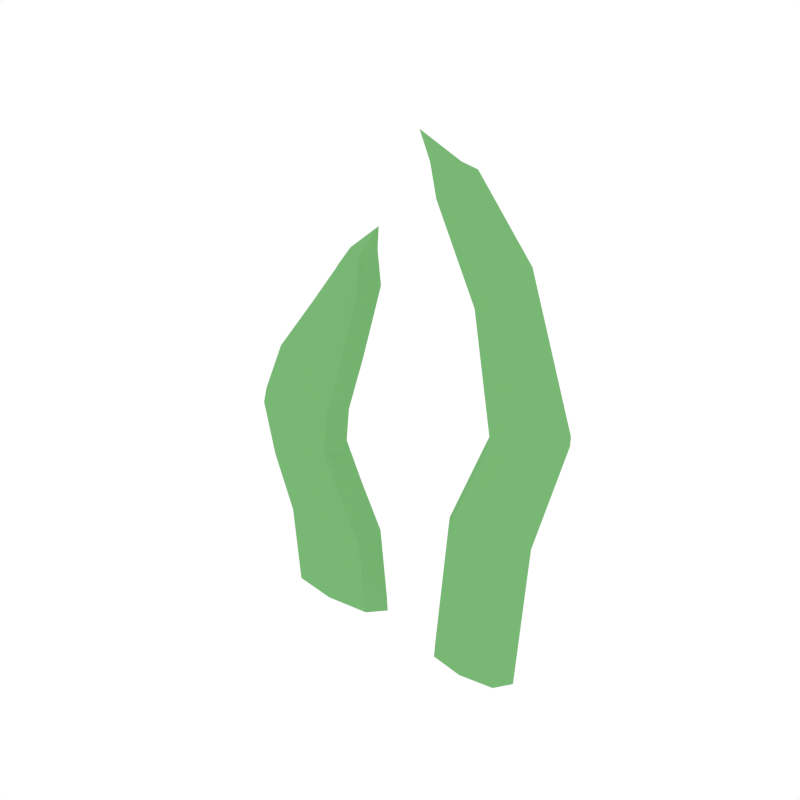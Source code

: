 # Source: Grass1.blend  (saved by Blender 2.79.0; exported with 4.5.12 LTS)
import bpy
from mathutils import Matrix  # noqa: F401  (used for matrix-valued properties, if any)

bpy.ops.wm.read_factory_settings(use_empty=True)
scene = bpy.context.scene
scene.name = 'Scene'

# ---- collections
col_collection_1 = bpy.data.collections.new('Collection 1'); scene.collection.children.link(col_collection_1)

# ---- materials (node trees are filled in below, after node groups)
mat_green = bpy.data.materials.new('Green')
mat_green.alpha_threshold = 0.0
mat_green.diffuse_color = (0.1909, 0.4793, 0.1745, 1.0)
mat_green.roughness = 0.5

# ---- material node trees

# ---- world
world_world = bpy.data.worlds.new('World'); scene.world = world_world
world_world.color = (1.0, 1.0, 1.0)
world_world.use_sun_shadow = False
world_world.sun_shadow_jitter_overblur = 0.0
world_world.cycles.sampling_method = 'NONE'
world_world.cycles.sample_map_resolution = 256

# ---- meshes
me_plane_004 = bpy.data.meshes.new('Plane.004')
me_plane_004.from_pydata([(-0.1158, -0.02516, -0.0101), (-0.1482, -0.02516, 0.1327), (-0.1509, -0.02516, 0.2356), (-0.09338, -0.02516, 0.3471), (0.07165, -0.03474, -0.0101), (0.05445, -0.03474, 0.4652), (0.1232, -0.03474, 0.27), (-0.1158, -0.07246, -0.0101), (-0.1482, -0.07246, 0.1327), (-0.1509, -0.07246, 0.2356), (-0.09338, -0.07246, 0.3471), (0.07165, -0.08204, -0.0101), (0.05445, -0.08204, 0.4652), (0.1232, -0.08204, 0.27), (-0.1806, -0.04881, -0.0101), (-0.05086, -0.04881, -0.0101), (-0.08526, -0.04881, 0.1217), (-0.2112, -0.04881, 0.1437), (-0.1056, -0.04881, 0.2071), (-0.1962, -0.04881, 0.2642), (-0.09433, -0.04881, 0.3952), (-0.06478, -0.04881, 0.3601), (0.02248, -0.05839, -0.0101), (0.1208, -0.05839, -0.0101), (0.1638, -0.05839, 0.277), (0.08266, -0.05839, 0.2631), (0.0201, -0.05839, 0.4745), (0.04191, -0.05839, 0.5018), (-0.1644, -0.03107, -0.0101), (-0.1239, -0.02516, 0.07705), (-0.06708, -0.03107, -0.0101), (-0.1651, -0.02516, 0.1847), (-0.101, -0.03107, 0.1244), (-0.1954, -0.03107, 0.141), (-0.1216, -0.02516, 0.2887), (-0.1169, -0.03107, 0.2142), (-0.1848, -0.03107, 0.2571), (-0.09409, -0.03107, 0.3832), (-0.07193, -0.03107, 0.3569), (0.03477, -0.04065, -0.0101), (0.08455, -0.03474, 0.1542), (0.1085, -0.04065, -0.0101), (0.09235, -0.03474, 0.3981), (0.1537, -0.04065, 0.2752), (0.0928, -0.04065, 0.2648), (0.02869, -0.04065, 0.4722), (0.04504, -0.04065, 0.4926), (-0.1644, -0.06655, -0.0101), (-0.1239, -0.07246, 0.07705), (-0.06708, -0.06655, -0.0101), (-0.1651, -0.07246, 0.1847), (-0.101, -0.06655, 0.1244), (-0.1954, -0.06655, 0.141), (-0.1216, -0.07246, 0.2887), (-0.1169, -0.06655, 0.2142), (-0.1848, -0.06655, 0.2571), (-0.09409, -0.06655, 0.3832), (-0.07193, -0.06655, 0.3569), (0.03477, -0.07612, -0.0101), (0.08455, -0.08204, 0.1542), (0.1085, -0.07612, -0.0101), (0.09235, -0.08204, 0.3981), (0.1537, -0.07612, 0.2752), (0.0928, -0.07612, 0.2648), (0.02869, -0.07612, 0.4722), (0.04504, -0.07612, 0.4926), (-0.1883, -0.04881, 0.0798), (-0.05946, -0.04881, 0.07429), (-0.2227, -0.04881, 0.2056), (-0.1075, -0.04881, 0.1638), (-0.1479, -0.04881, 0.3254), (-0.08833, -0.04881, 0.2673), (-0.05881, -0.04881, 0.4235), (0.03753, -0.05839, 0.1525), (0.1316, -0.05839, 0.1559), (0.0647, -0.05839, 0.3805), (0.1083, -0.05839, 0.4271), (-0.004167, -0.05839, 0.5225), (-0.1722, -0.03107, 0.07911), (-0.07556, -0.03107, 0.07498), (-0.2083, -0.03107, 0.2004), (-0.1219, -0.03107, 0.169), (-0.1413, -0.03107, 0.3162), (-0.09664, -0.03107, 0.2726), (-0.07187, -0.03567, 0.3947), (0.04928, -0.04065, 0.1529), (0.1198, -0.04065, 0.1555), (0.07161, -0.04065, 0.3849), (0.1043, -0.04065, 0.4198), (0.01798, -0.04525, 0.5009), (-0.1722, -0.06655, 0.07911), (-0.07556, -0.06655, 0.07498), (-0.2083, -0.06655, 0.2004), (-0.1219, -0.06655, 0.169), (-0.1413, -0.06655, 0.3162), (-0.09664, -0.06655, 0.2726), (-0.07187, -0.06195, 0.3947), (0.04928, -0.07612, 0.1529), (0.1198, -0.07612, 0.1555), (0.07161, -0.07612, 0.3849), (0.1043, -0.07612, 0.4198), (0.01798, -0.07152, 0.5009)], [], [(0, 28, 78, 29), (0, 29, 79, 30), (1, 32, 79, 29), (1, 29, 78, 33), (1, 33, 80, 31), (1, 31, 81, 32), (2, 35, 81, 31), (2, 31, 80, 36), (2, 36, 82, 34), (2, 34, 83, 35), (3, 38, 83, 34), (3, 34, 82, 37), (3, 37, 84, 38), (4, 39, 85, 40), (4, 40, 86, 41), (5, 46, 88, 42), (5, 42, 87, 45), (5, 45, 89, 46), (6, 40, 85, 44), (6, 44, 87, 42), (6, 42, 88, 43), (6, 43, 86, 40), (7, 48, 90, 47), (7, 49, 91, 48), (8, 48, 91, 51), (8, 51, 93, 50), (8, 50, 92, 52), (8, 52, 90, 48), (9, 50, 93, 54), (9, 54, 95, 53), (9, 53, 94, 55), (9, 55, 92, 50), (10, 53, 95, 57), (10, 57, 96, 56), (10, 56, 94, 53), (11, 59, 97, 58), (11, 60, 98, 59), (12, 61, 100, 65), (12, 65, 101, 64), (12, 64, 99, 61), (13, 63, 97, 59), (13, 59, 98, 62), (13, 62, 100, 61), (13, 61, 99, 63), (14, 66, 78, 28), (14, 47, 90, 66), (15, 30, 79, 67), (15, 67, 91, 49), (16, 67, 79, 32), (16, 32, 81, 69), (16, 69, 93, 51), (16, 51, 91, 67), (17, 68, 80, 33), (17, 33, 78, 66), (17, 66, 90, 52), (17, 52, 92, 68), (18, 69, 81, 35), (18, 35, 83, 71), (18, 71, 95, 54), (18, 54, 93, 69), (19, 70, 82, 36), (19, 36, 80, 68), (19, 68, 92, 55), (19, 55, 94, 70), (20, 72, 84, 37), (20, 37, 82, 70), (20, 70, 94, 56), (20, 56, 96, 72), (21, 71, 83, 38), (21, 38, 84, 72), (21, 72, 96, 57), (21, 57, 95, 71), (22, 73, 85, 39), (22, 58, 97, 73), (23, 41, 86, 74), (23, 74, 98, 60), (24, 74, 86, 43), (24, 43, 88, 76), (24, 76, 100, 62), (24, 62, 98, 74), (25, 75, 87, 44), (25, 44, 85, 73), (25, 73, 97, 63), (25, 63, 99, 75), (26, 77, 89, 45), (26, 45, 87, 75), (26, 75, 99, 64), (26, 64, 101, 77), (27, 76, 88, 46), (27, 46, 89, 77), (27, 77, 101, 65), (27, 65, 100, 76)])
me_plane_004.materials.append(mat_green)
me_plane_004.use_remesh_preserve_volume = False
me_plane_004.use_remesh_preserve_attributes = False
me_plane_004.use_mirror_vertex_groups = False
me_plane_004.update()

# ---- objects
ob_grass1 = bpy.data.objects.new('Grass1', me_plane_004)

# ---- transforms, parenting, visibility, modifiers, constraints
ob_grass1.location = (0.0, 0.0, 0.0)
ob_grass1.lineart.crease_threshold = 0.0

# ---- collection membership
col_collection_1.objects.link(ob_grass1)

# ---- scene / render settings (as saved in the file)
scene.frame_start = 1; scene.frame_end = 250; scene.frame_set(0)
scene.render.engine = 'CYCLES'
scene.render.resolution_x = 1000
scene.render.resolution_y = 1000
scene.render.dither_intensity = 0.0
scene.cycles.samples = 200
scene.cycles.sampling_pattern = 'TABULATED_SOBOL'
scene.cycles.light_sampling_threshold = 0.0
scene.cycles.use_adaptive_sampling = False
scene.cycles.use_light_tree = False
scene.cycles.caustics_reflective = False
scene.cycles.caustics_refractive = False
scene.cycles.blur_glossy = 0.0
scene.cycles.max_bounces = 2
scene.cycles.pixel_filter_type = 'GAUSSIAN'
scene.cycles.sample_clamp_indirect = 0.0
scene.view_settings.view_transform = 'Standard'
bpy.context.view_layer.update()

# ---- added for rendering (the .blend has no active camera): camera
cam_auto = bpy.data.cameras.new('AutoCamera')
cam_auto.lens = 50.0
cam_auto.sensor_width = 36.0
cam_auto.clip_end = 1000.0
ob_auto_camera = bpy.data.objects.new('AutoCamera', cam_auto)
scene.collection.objects.link(ob_auto_camera)
ob_auto_camera.location = (0.581716, -0.786986, 0.745138)
ob_auto_camera.rotation_euler = (1.09748, -7.21219e-08, 0.694738)
scene.camera = ob_auto_camera
bpy.context.view_layer.update()
